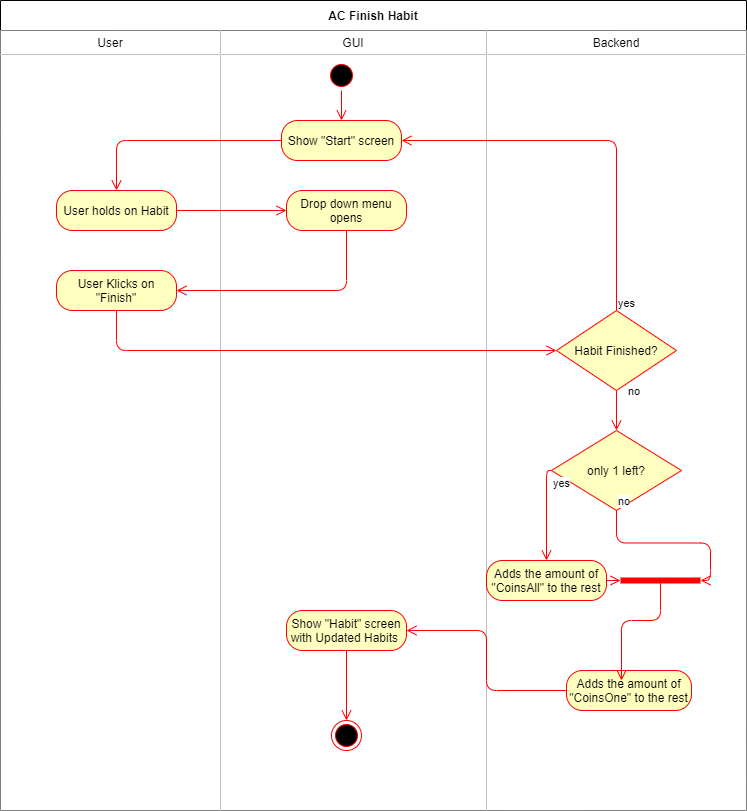

The diagram above was exported from draw.io. Its source (the exported page's mxGraphModel, read from the mxfile embedded in the PNG):
<mxGraphModel dx="2249" dy="762" grid="1" gridSize="10" guides="1" tooltips="1" connect="1" arrows="1" fold="1" page="1" pageScale="1" pageWidth="827" pageHeight="1169" math="0" shadow="0">
  <root>
    <mxCell id="0" />
    <mxCell id="1" parent="0" />
    <mxCell id="rKe2RuNDz2pXrkakJX6d-1" value="AC Finish Habit" style="shape=table;html=1;whiteSpace=wrap;startSize=30;container=1;collapsible=0;childLayout=tableLayout;fontStyle=1;align=center;" vertex="1" parent="1">
      <mxGeometry x="-246" y="360" width="746" height="810" as="geometry" />
    </mxCell>
    <mxCell id="rKe2RuNDz2pXrkakJX6d-2" value="" style="shape=partialRectangle;html=1;whiteSpace=wrap;collapsible=0;dropTarget=0;pointerEvents=0;fillColor=none;top=0;left=0;bottom=0;right=0;points=[[0,0.5],[1,0.5]];portConstraint=eastwest;" vertex="1" parent="rKe2RuNDz2pXrkakJX6d-1">
      <mxGeometry y="30" width="746" height="24" as="geometry" />
    </mxCell>
    <mxCell id="rKe2RuNDz2pXrkakJX6d-3" value="User" style="shape=partialRectangle;html=1;whiteSpace=wrap;connectable=0;top=0;left=0;bottom=0;right=0;overflow=hidden;" vertex="1" parent="rKe2RuNDz2pXrkakJX6d-2">
      <mxGeometry width="220" height="24" as="geometry" />
    </mxCell>
    <mxCell id="rKe2RuNDz2pXrkakJX6d-4" value="GUI" style="shape=partialRectangle;html=1;whiteSpace=wrap;connectable=0;top=0;left=0;bottom=0;right=0;overflow=hidden;" vertex="1" parent="rKe2RuNDz2pXrkakJX6d-2">
      <mxGeometry x="220" width="266" height="24" as="geometry" />
    </mxCell>
    <mxCell id="rKe2RuNDz2pXrkakJX6d-5" value="Backend" style="shape=partialRectangle;html=1;whiteSpace=wrap;connectable=0;top=0;left=0;bottom=0;right=0;overflow=hidden;" vertex="1" parent="rKe2RuNDz2pXrkakJX6d-2">
      <mxGeometry x="486" width="260" height="24" as="geometry" />
    </mxCell>
    <mxCell id="rKe2RuNDz2pXrkakJX6d-6" style="shape=partialRectangle;html=1;whiteSpace=wrap;collapsible=0;dropTarget=0;pointerEvents=0;fillColor=none;top=0;left=0;bottom=0;right=0;points=[[0,0.5],[1,0.5]];portConstraint=eastwest;" vertex="1" parent="rKe2RuNDz2pXrkakJX6d-1">
      <mxGeometry y="54" width="746" height="756" as="geometry" />
    </mxCell>
    <mxCell id="rKe2RuNDz2pXrkakJX6d-7" style="shape=partialRectangle;html=1;whiteSpace=wrap;connectable=0;top=0;left=0;bottom=0;right=0;overflow=hidden;" vertex="1" parent="rKe2RuNDz2pXrkakJX6d-6">
      <mxGeometry width="220" height="756" as="geometry" />
    </mxCell>
    <mxCell id="rKe2RuNDz2pXrkakJX6d-8" style="shape=partialRectangle;html=1;whiteSpace=wrap;connectable=0;top=0;left=0;bottom=0;right=0;overflow=hidden;" vertex="1" parent="rKe2RuNDz2pXrkakJX6d-6">
      <mxGeometry x="220" width="266" height="756" as="geometry" />
    </mxCell>
    <mxCell id="rKe2RuNDz2pXrkakJX6d-9" style="shape=partialRectangle;html=1;whiteSpace=wrap;connectable=0;top=0;left=0;bottom=0;right=0;overflow=hidden;" vertex="1" parent="rKe2RuNDz2pXrkakJX6d-6">
      <mxGeometry x="486" width="260" height="756" as="geometry" />
    </mxCell>
    <mxCell id="rKe2RuNDz2pXrkakJX6d-10" value="" style="ellipse;html=1;shape=startState;fillColor=#000000;strokeColor=#ff0000;" vertex="1" parent="1">
      <mxGeometry x="80" y="420" width="30" height="30" as="geometry" />
    </mxCell>
    <mxCell id="rKe2RuNDz2pXrkakJX6d-11" style="edgeStyle=orthogonalEdgeStyle;rounded=0;orthogonalLoop=1;jettySize=auto;html=1;exitX=0.5;exitY=1;exitDx=0;exitDy=0;" edge="1" parent="1">
      <mxGeometry relative="1" as="geometry">
        <mxPoint x="-115" y="510" as="sourcePoint" />
        <mxPoint x="-115" y="510" as="targetPoint" />
      </mxGeometry>
    </mxCell>
    <mxCell id="rKe2RuNDz2pXrkakJX6d-13" value="Show &quot;Start&quot; screen" style="rounded=1;whiteSpace=wrap;html=1;arcSize=40;fontColor=#000000;fillColor=#ffffc0;strokeColor=#ff0000;" vertex="1" parent="1">
      <mxGeometry x="35" y="480" width="120" height="40" as="geometry" />
    </mxCell>
    <mxCell id="rKe2RuNDz2pXrkakJX6d-15" style="edgeStyle=orthogonalEdgeStyle;rounded=0;orthogonalLoop=1;jettySize=auto;html=1;exitX=0.5;exitY=1;exitDx=0;exitDy=0;" edge="1" parent="1">
      <mxGeometry relative="1" as="geometry">
        <mxPoint x="385" y="1150" as="sourcePoint" />
        <mxPoint x="385" y="1150" as="targetPoint" />
      </mxGeometry>
    </mxCell>
    <mxCell id="rKe2RuNDz2pXrkakJX6d-16" value="Adds the amount of &quot;CoinsAll&quot; to the rest" style="rounded=1;whiteSpace=wrap;html=1;arcSize=40;fontColor=#000000;fillColor=#ffffc0;strokeColor=#ff0000;" vertex="1" parent="1">
      <mxGeometry x="240" y="920" width="120" height="40" as="geometry" />
    </mxCell>
    <mxCell id="rKe2RuNDz2pXrkakJX6d-17" value="" style="edgeStyle=orthogonalEdgeStyle;html=1;verticalAlign=bottom;endArrow=open;endSize=8;strokeColor=#ff0000;entryX=0;entryY=0.5;entryDx=0;entryDy=0;entryPerimeter=0;" edge="1" parent="1" source="rKe2RuNDz2pXrkakJX6d-16" target="rKe2RuNDz2pXrkakJX6d-45">
      <mxGeometry relative="1" as="geometry">
        <mxPoint x="385" y="1120" as="targetPoint" />
        <Array as="points" />
      </mxGeometry>
    </mxCell>
    <mxCell id="rKe2RuNDz2pXrkakJX6d-19" value="User holds on Habit" style="rounded=1;whiteSpace=wrap;html=1;arcSize=40;fontColor=#000000;fillColor=#ffffc0;strokeColor=#ff0000;" vertex="1" parent="1">
      <mxGeometry x="-190" y="550" width="120" height="40" as="geometry" />
    </mxCell>
    <mxCell id="rKe2RuNDz2pXrkakJX6d-20" value="" style="edgeStyle=orthogonalEdgeStyle;html=1;verticalAlign=bottom;endArrow=open;endSize=8;strokeColor=#ff0000;exitX=1;exitY=0.5;exitDx=0;exitDy=0;entryX=0;entryY=0.5;entryDx=0;entryDy=0;" edge="1" parent="1" source="rKe2RuNDz2pXrkakJX6d-19" target="rKe2RuNDz2pXrkakJX6d-22">
      <mxGeometry relative="1" as="geometry">
        <mxPoint x="-110" y="650" as="targetPoint" />
      </mxGeometry>
    </mxCell>
    <mxCell id="rKe2RuNDz2pXrkakJX6d-21" value="" style="edgeStyle=orthogonalEdgeStyle;html=1;verticalAlign=bottom;endArrow=open;endSize=8;strokeColor=#ff0000;entryX=0.5;entryY=0;entryDx=0;entryDy=0;exitX=0.5;exitY=1;exitDx=0;exitDy=0;" edge="1" parent="1" source="rKe2RuNDz2pXrkakJX6d-10" target="rKe2RuNDz2pXrkakJX6d-13">
      <mxGeometry relative="1" as="geometry">
        <mxPoint x="-160" y="530" as="targetPoint" />
        <mxPoint x="-115" y="450" as="sourcePoint" />
        <Array as="points" />
      </mxGeometry>
    </mxCell>
    <mxCell id="rKe2RuNDz2pXrkakJX6d-22" value="Drop down menu opens" style="rounded=1;whiteSpace=wrap;html=1;arcSize=40;fontColor=#000000;fillColor=#ffffc0;strokeColor=#ff0000;" vertex="1" parent="1">
      <mxGeometry x="40" y="550" width="120" height="40" as="geometry" />
    </mxCell>
    <mxCell id="rKe2RuNDz2pXrkakJX6d-23" value="" style="edgeStyle=orthogonalEdgeStyle;html=1;verticalAlign=bottom;endArrow=open;endSize=8;strokeColor=#ff0000;entryX=1;entryY=0.5;entryDx=0;entryDy=0;exitX=0.5;exitY=1;exitDx=0;exitDy=0;" edge="1" parent="1" source="rKe2RuNDz2pXrkakJX6d-22" target="rKe2RuNDz2pXrkakJX6d-24">
      <mxGeometry relative="1" as="geometry">
        <mxPoint x="100" y="570" as="targetPoint" />
        <Array as="points">
          <mxPoint x="100" y="650" />
        </Array>
      </mxGeometry>
    </mxCell>
    <mxCell id="rKe2RuNDz2pXrkakJX6d-24" value="User Klicks on &quot;Finish&quot;" style="rounded=1;whiteSpace=wrap;html=1;arcSize=40;fontColor=#000000;fillColor=#ffffc0;strokeColor=#ff0000;" vertex="1" parent="1">
      <mxGeometry x="-190" y="630" width="120" height="40" as="geometry" />
    </mxCell>
    <mxCell id="rKe2RuNDz2pXrkakJX6d-28" value="" style="edgeStyle=orthogonalEdgeStyle;html=1;verticalAlign=bottom;endArrow=open;endSize=8;strokeColor=#ff0000;exitX=0.5;exitY=1;exitDx=0;exitDy=0;entryX=0;entryY=0.5;entryDx=0;entryDy=0;" edge="1" parent="1" source="rKe2RuNDz2pXrkakJX6d-24" target="rKe2RuNDz2pXrkakJX6d-35">
      <mxGeometry relative="1" as="geometry">
        <mxPoint x="220" y="700" as="targetPoint" />
        <Array as="points">
          <mxPoint x="-130" y="710" />
        </Array>
        <mxPoint x="320" y="760" as="sourcePoint" />
      </mxGeometry>
    </mxCell>
    <mxCell id="rKe2RuNDz2pXrkakJX6d-34" value="" style="edgeStyle=orthogonalEdgeStyle;html=1;verticalAlign=bottom;endArrow=open;endSize=8;strokeColor=#ff0000;exitX=0;exitY=0.5;exitDx=0;exitDy=0;entryX=0.5;entryY=0;entryDx=0;entryDy=0;" edge="1" parent="1" source="rKe2RuNDz2pXrkakJX6d-13" target="rKe2RuNDz2pXrkakJX6d-19">
      <mxGeometry relative="1" as="geometry">
        <mxPoint x="50" y="660" as="targetPoint" />
        <mxPoint x="-55" y="660" as="sourcePoint" />
      </mxGeometry>
    </mxCell>
    <mxCell id="rKe2RuNDz2pXrkakJX6d-35" value="Habit Finished?" style="rhombus;whiteSpace=wrap;html=1;fillColor=#ffffc0;strokeColor=#ff0000;" vertex="1" parent="1">
      <mxGeometry x="310" y="670" width="120" height="80" as="geometry" />
    </mxCell>
    <mxCell id="rKe2RuNDz2pXrkakJX6d-36" value="no" style="edgeStyle=orthogonalEdgeStyle;html=1;align=left;verticalAlign=bottom;endArrow=open;endSize=8;strokeColor=#ff0000;exitX=0.5;exitY=1;exitDx=0;exitDy=0;" edge="1" source="rKe2RuNDz2pXrkakJX6d-35" parent="1" target="rKe2RuNDz2pXrkakJX6d-40">
      <mxGeometry x="-0.5" y="10" relative="1" as="geometry">
        <mxPoint x="490" y="700" as="targetPoint" />
        <mxPoint as="offset" />
      </mxGeometry>
    </mxCell>
    <mxCell id="rKe2RuNDz2pXrkakJX6d-37" value="yes" style="edgeStyle=orthogonalEdgeStyle;html=1;align=left;verticalAlign=top;endArrow=open;endSize=8;strokeColor=#ff0000;exitX=0.5;exitY=0;exitDx=0;exitDy=0;entryX=1;entryY=0.5;entryDx=0;entryDy=0;" edge="1" source="rKe2RuNDz2pXrkakJX6d-35" parent="1" target="rKe2RuNDz2pXrkakJX6d-13">
      <mxGeometry x="-0.8961" relative="1" as="geometry">
        <mxPoint x="350" y="780" as="targetPoint" />
        <mxPoint as="offset" />
      </mxGeometry>
    </mxCell>
    <mxCell id="rKe2RuNDz2pXrkakJX6d-40" value="only 1 left?" style="rhombus;whiteSpace=wrap;html=1;fillColor=#ffffc0;strokeColor=#ff0000;" vertex="1" parent="1">
      <mxGeometry x="305" y="790" width="130" height="80" as="geometry" />
    </mxCell>
    <mxCell id="rKe2RuNDz2pXrkakJX6d-41" value="no" style="edgeStyle=orthogonalEdgeStyle;html=1;align=left;verticalAlign=bottom;endArrow=open;endSize=8;strokeColor=#ff0000;entryX=1;entryY=0.5;entryDx=0;entryDy=0;entryPerimeter=0;" edge="1" source="rKe2RuNDz2pXrkakJX6d-40" parent="1" target="rKe2RuNDz2pXrkakJX6d-45">
      <mxGeometry x="-1" relative="1" as="geometry">
        <mxPoint x="460" y="820" as="targetPoint" />
      </mxGeometry>
    </mxCell>
    <mxCell id="rKe2RuNDz2pXrkakJX6d-42" value="yes" style="edgeStyle=orthogonalEdgeStyle;html=1;align=left;verticalAlign=top;endArrow=open;endSize=8;strokeColor=#ff0000;entryX=0.5;entryY=0;entryDx=0;entryDy=0;exitX=0;exitY=0.5;exitDx=0;exitDy=0;" edge="1" source="rKe2RuNDz2pXrkakJX6d-40" parent="1" target="rKe2RuNDz2pXrkakJX6d-16">
      <mxGeometry x="-1" relative="1" as="geometry">
        <mxPoint x="320" y="900" as="targetPoint" />
        <Array as="points">
          <mxPoint x="300" y="830" />
        </Array>
      </mxGeometry>
    </mxCell>
    <mxCell id="rKe2RuNDz2pXrkakJX6d-43" value="Adds the amount of &quot;CoinsOne&quot; to the rest" style="rounded=1;whiteSpace=wrap;html=1;arcSize=40;fontColor=#000000;fillColor=#ffffc0;strokeColor=#ff0000;" vertex="1" parent="1">
      <mxGeometry x="320" y="1030" width="125" height="40" as="geometry" />
    </mxCell>
    <mxCell id="rKe2RuNDz2pXrkakJX6d-44" value="" style="edgeStyle=orthogonalEdgeStyle;html=1;verticalAlign=bottom;endArrow=open;endSize=8;strokeColor=#ff0000;entryX=1;entryY=0.5;entryDx=0;entryDy=0;" edge="1" source="rKe2RuNDz2pXrkakJX6d-43" parent="1" target="rKe2RuNDz2pXrkakJX6d-48">
      <mxGeometry relative="1" as="geometry">
        <mxPoint x="375" y="1090" as="targetPoint" />
      </mxGeometry>
    </mxCell>
    <mxCell id="rKe2RuNDz2pXrkakJX6d-45" value="" style="shape=line;html=1;strokeWidth=6;strokeColor=#ff0000;" vertex="1" parent="1">
      <mxGeometry x="374" y="935" width="80" height="10" as="geometry" />
    </mxCell>
    <mxCell id="rKe2RuNDz2pXrkakJX6d-46" value="" style="edgeStyle=orthogonalEdgeStyle;html=1;verticalAlign=bottom;endArrow=open;endSize=8;strokeColor=#ff0000;exitX=0.5;exitY=0.5;exitDx=0;exitDy=0;exitPerimeter=0;" edge="1" source="rKe2RuNDz2pXrkakJX6d-45" parent="1">
      <mxGeometry relative="1" as="geometry">
        <mxPoint x="375" y="1040" as="targetPoint" />
        <Array as="points">
          <mxPoint x="414" y="980" />
          <mxPoint x="375" y="980" />
        </Array>
      </mxGeometry>
    </mxCell>
    <mxCell id="rKe2RuNDz2pXrkakJX6d-48" value="Show &quot;Habit&quot; screen with Updated Habits&amp;nbsp;" style="rounded=1;whiteSpace=wrap;html=1;arcSize=40;fontColor=#000000;fillColor=#ffffc0;strokeColor=#ff0000;" vertex="1" parent="1">
      <mxGeometry x="40" y="970" width="120" height="40" as="geometry" />
    </mxCell>
    <mxCell id="rKe2RuNDz2pXrkakJX6d-49" value="" style="edgeStyle=orthogonalEdgeStyle;html=1;verticalAlign=bottom;endArrow=open;endSize=8;strokeColor=#ff0000;entryX=0.5;entryY=0;entryDx=0;entryDy=0;" edge="1" source="rKe2RuNDz2pXrkakJX6d-48" parent="1" target="rKe2RuNDz2pXrkakJX6d-50">
      <mxGeometry relative="1" as="geometry">
        <mxPoint x="100" y="1110" as="targetPoint" />
      </mxGeometry>
    </mxCell>
    <mxCell id="rKe2RuNDz2pXrkakJX6d-50" value="" style="ellipse;html=1;shape=endState;fillColor=#000000;strokeColor=#ff0000;" vertex="1" parent="1">
      <mxGeometry x="85" y="1080" width="30" height="30" as="geometry" />
    </mxCell>
  </root>
</mxGraphModel>